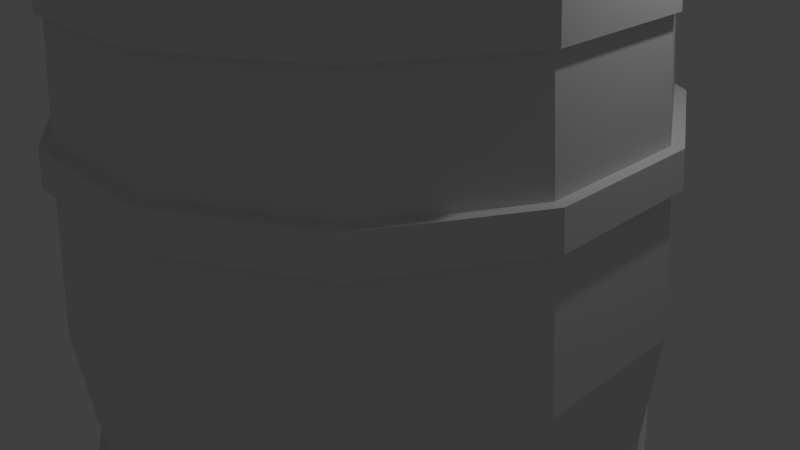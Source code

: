 # Source: Barrel-fat.blend  (saved by Blender 2.76.0; exported with 4.5.12 LTS)
import bpy
from mathutils import Matrix  # noqa: F401  (used for matrix-valued properties, if any)

bpy.ops.wm.read_factory_settings(use_empty=True)
scene = bpy.context.scene
scene.name = 'Scene'

# ---- collections
col_collection_1 = bpy.data.collections.new('Collection 1'); scene.collection.children.link(col_collection_1)

# ---- materials (node trees are filled in below, after node groups)
mat_material = bpy.data.materials.new('Material')
mat_material.alpha_threshold = 0.0
mat_material.use_transparent_shadow = False
mat_material.roughness = 0.5
mat_material_001 = bpy.data.materials.new('Material.001')
mat_material_001.alpha_threshold = 0.0
mat_material_001.use_transparent_shadow = False
mat_material_001.roughness = 0.5

# ---- material node trees

# ---- world
world_world = bpy.data.worlds.new('World'); scene.world = world_world
world_world.color = (0.05088, 0.05088, 0.05088)
world_world.use_sun_shadow = False
world_world.sun_shadow_jitter_overblur = 0.0
world_world.cycles.sampling_method = 'MANUAL'
world_world.cycles.sample_map_resolution = 256

# ---- cameras
cam_camera = bpy.data.cameras.new('Camera')
cam_camera.clip_end = 100.0
cam_camera.lens = 35.0
cam_camera.sensor_width = 32.0
cam_camera.sensor_height = 18.0
cam_camera.ortho_scale = 7.314
cam_camera.dof.focus_distance = 0.0
cam_camera.dof.aperture_fstop = 128.0

# ---- lights
light_lamp = bpy.data.lights.new('Lamp', 'POINT')
light_lamp.transmission_factor = 0.0
light_lamp.cutoff_distance = 30.0
light_lamp.energy = 100.0
light_lamp.shadow_buffer_clip_start = 1.001
light_lamp.shadow_soft_size = 0.1
light_lamp.shadow_maximum_resolution = 0.006
light_lamp.use_absolute_resolution = True
light_lamp.cycles.use_multiple_importance_sampling = False

# ---- meshes
me_fat_barrel = bpy.data.meshes.new('Fat Barrel')
me_fat_barrel.from_pydata([(3.291, -18.0, -12.28), (-3.291, -18.0, -12.28), (3.291, -20.0, -12.28), (-3.291, -20.0, -12.28), (-8.99, -18.0, -8.99), (-8.99, -20.0, -8.99), (-12.28, -18.0, -3.291), (-12.28, -20.0, -3.291), (-12.28, -18.0, 3.291), (-12.28, -20.0, 3.291), (-8.99, -18.0, 8.99), (-8.99, -20.0, 8.99), (-3.291, -18.0, 12.28), (-3.291, -20.0, 12.28), (3.291, -18.0, 12.28), (3.291, -20.0, 12.28), (8.99, -18.0, 8.99), (8.99, -20.0, 8.99), (12.28, -18.0, 3.291), (12.28, -20.0, 3.291), (12.28, -18.0, -3.291), (12.28, -20.0, -3.291), (8.99, -18.0, -8.99), (8.99, -20.0, -8.99), (4.142, -16.0, -15.46), (11.06, -16.0, -11.06), (11.32, -16.0, -11.32), (4.047, -16.0, -15.1), (-4.142, -16.0, -15.46), (-4.047, -16.0, -15.1), (-11.06, -16.0, -11.06), (-11.32, -16.0, -11.32), (-15.1, -16.0, -4.047), (-15.46, -16.0, -4.142), (-15.46, -16.0, 4.142), (-15.1, -16.0, 4.047), (-11.32, -16.0, 11.32), (-11.06, -16.0, 11.06), (-4.142, -16.0, 15.46), (-4.047, -16.0, 15.1), (4.047, -16.0, 15.1), (4.142, -16.0, 15.46), (11.06, -16.0, 11.06), (11.32, -16.0, 11.32), (15.1, -16.0, 4.047), (15.46, -16.0, 4.142), (15.46, -16.0, -4.142), (15.1, -16.0, -4.047), (15.11, -20.0, -4.048), (11.06, -20.0, -11.06), (15.11, -20.0, 4.048), (11.06, -20.0, 11.06), (4.048, -20.0, 15.11), (-4.048, -20.0, 15.11), (-11.06, -20.0, 11.06), (-15.11, -20.0, 4.048), (-15.11, -20.0, -4.048), (-11.06, -20.0, -11.06), (-4.048, -20.0, -15.11), (4.048, -20.0, -15.11), (15.74, -10.0, -4.216), (11.52, -10.0, -11.52), (15.74, -10.0, 4.216), (11.52, -10.0, 11.52), (4.216, -10.0, 15.74), (-4.216, -10.0, 15.74), (-11.52, -10.0, 11.52), (-15.74, -10.0, 4.216), (-15.74, -10.0, -4.216), (-11.52, -10.0, -11.52), (-4.216, -10.0, -15.74), (4.216, -10.0, -15.74), (-4.427, -8.0, 16.52), (-11.71, -8.0, 11.71), (-12.1, -8.0, 12.1), (-4.285, -8.0, 15.99), (4.285, -8.0, 15.99), (4.427, -8.0, 16.52), (11.71, -8.0, 11.71), (12.1, -8.0, 12.1), (15.99, -8.0, 4.285), (16.52, -8.0, 4.427), (16.52, -8.0, -4.427), (15.99, -8.0, -4.285), (12.1, -8.0, -12.1), (11.71, -8.0, -11.71), (4.427, -8.0, -16.52), (4.285, -8.0, -15.99), (-4.427, -8.0, -16.52), (-4.285, -8.0, -15.99), (-11.71, -8.0, -11.71), (-12.1, -8.0, -12.1), (-15.99, -8.0, -4.285), (-16.52, -8.0, -4.427), (-16.52, -8.0, 4.427), (-15.99, -8.0, 4.285), (-16.35, -10.0, 4.38), (-11.97, -10.0, 11.97), (-16.35, -10.0, -4.38), (-11.97, -10.0, -11.97), (-4.38, -10.0, -16.35), (4.38, -10.0, -16.35), (11.97, -10.0, -11.97), (16.35, -10.0, -4.38), (16.35, -10.0, 4.38), (11.97, -10.0, 11.97), (4.38, -10.0, 16.35), (-4.38, -10.0, 16.35), (-3.291, 18.0, -12.28), (3.291, 18.0, -12.28), (-3.291, 20.0, -12.28), (3.291, 20.0, -12.28), (-8.99, 18.0, -8.99), (-8.99, 20.0, -8.99), (-12.28, 18.0, -3.291), (-12.28, 20.0, -3.291), (-12.28, 18.0, 3.291), (-12.28, 20.0, 3.291), (-8.99, 18.0, 8.99), (-8.99, 20.0, 8.99), (-3.291, 18.0, 12.28), (-3.291, 20.0, 12.28), (3.291, 18.0, 12.28), (3.291, 20.0, 12.28), (8.99, 18.0, 8.99), (8.99, 20.0, 8.99), (12.28, 18.0, 3.291), (12.28, 20.0, 3.291), (12.28, 18.0, -3.291), (12.28, 20.0, -3.291), (8.99, 18.0, -8.99), (8.99, 20.0, -8.99), (11.32, 16.0, -11.32), (11.06, 16.0, -11.06), (4.142, 16.0, -15.46), (15.1, 16.0, -4.047), (15.46, 16.0, -4.142), (15.46, 16.0, 4.142), (15.1, 16.0, 4.047), (11.32, 16.0, 11.32), (11.06, 16.0, 11.06), (4.142, 16.0, 15.46), (4.047, 16.0, 15.1), (-4.142, 16.0, 15.46), (-4.047, 16.0, 15.1), (-11.06, 16.0, 11.06), (-11.32, 16.0, 11.32), (-15.1, 16.0, 4.047), (-15.46, 16.0, 4.142), (-15.46, 16.0, -4.142), (-15.1, 16.0, -4.047), (-11.32, 16.0, -11.32), (-11.06, 16.0, -11.06), (-4.142, 16.0, -15.46), (-4.047, 16.0, -15.1), (4.047, 16.0, -15.1), (11.06, 20.0, -11.06), (15.11, 20.0, -4.048), (15.11, 20.0, 4.048), (11.06, 20.0, 11.06), (4.048, 20.0, 15.11), (-4.048, 20.0, 15.11), (-11.06, 20.0, 11.06), (-15.11, 20.0, 4.048), (-15.11, 20.0, -4.048), (-11.06, 20.0, -11.06), (-4.048, 20.0, -15.11), (4.048, 20.0, -15.11), (11.52, 10.0, -11.52), (15.74, 10.0, -4.216), (15.74, 10.0, 4.216), (11.52, 10.0, 11.52), (4.216, 10.0, 15.74), (-4.216, 10.0, 15.74), (-11.52, 10.0, 11.52), (-15.74, 10.0, 4.216), (-15.74, 10.0, -4.216), (-11.52, 10.0, -11.52), (-4.216, 10.0, -15.74), (4.216, 10.0, -15.74), (-12.1, 8.0, 12.1), (-11.71, 8.0, 11.71), (-4.427, 8.0, 16.52), (-15.99, 8.0, 4.285), (-16.52, 8.0, 4.427), (-16.52, 8.0, -4.427), (-15.99, 8.0, -4.285), (-12.1, 8.0, -12.1), (-11.71, 8.0, -11.71), (-4.427, 8.0, -16.52), (-4.285, 8.0, -15.99), (4.285, 8.0, -15.99), (4.427, 8.0, -16.52), (11.71, 8.0, -11.71), (12.1, 8.0, -12.1), (15.99, 8.0, -4.285), (16.52, 8.0, -4.427), (16.52, 8.0, 4.427), (15.99, 8.0, 4.285), (12.1, 8.0, 12.1), (11.71, 8.0, 11.71), (4.427, 8.0, 16.52), (4.285, 8.0, 15.99), (-4.285, 8.0, 15.99), (-11.97, 10.0, 11.97), (-16.35, 10.0, 4.38), (-16.35, 10.0, -4.38), (-11.97, 10.0, -11.97), (-4.38, 10.0, -16.35), (4.38, 10.0, -16.35), (11.97, 10.0, -11.97), (16.35, 10.0, -4.38), (16.35, 10.0, 4.38), (11.97, 10.0, 11.97), (4.38, 10.0, 16.35), (-4.38, 10.0, 16.35), (3.291, -18.0, -12.28), (-3.291, -18.0, -12.28), (-8.99, -18.0, -8.99), (-12.28, -18.0, -3.291), (-12.28, -18.0, 3.291), (-8.99, -18.0, 8.99), (-3.291, -18.0, 12.28), (3.291, -18.0, 12.28), (8.99, -18.0, 8.99), (12.28, -18.0, 3.291), (12.28, -18.0, -3.291), (8.99, -18.0, -8.99), (11.06, -16.0, -11.06), (4.047, -16.0, -15.1), (-4.047, -16.0, -15.1), (-11.06, -16.0, -11.06), (-15.1, -16.0, -4.047), (-15.1, -16.0, 4.047), (-11.06, -16.0, 11.06), (-4.047, -16.0, 15.1), (4.047, -16.0, 15.1), (11.06, -16.0, 11.06), (15.1, -16.0, 4.047), (15.1, -16.0, -4.047), (15.74, -10.0, -4.216), (11.52, -10.0, -11.52), (15.74, -10.0, 4.216), (11.52, -10.0, 11.52), (4.216, -10.0, 15.74), (-4.216, -10.0, 15.74), (-11.52, -10.0, 11.52), (-15.74, -10.0, 4.216), (-15.74, -10.0, -4.216), (-11.52, -10.0, -11.52), (-4.216, -10.0, -15.74), (4.216, -10.0, -15.74), (-11.71, -8.0, 11.71), (-4.285, -8.0, 15.99), (4.285, -8.0, 15.99), (11.71, -8.0, 11.71), (15.99, -8.0, 4.285), (15.99, -8.0, -4.285), (11.71, -8.0, -11.71), (4.285, -8.0, -15.99), (-4.285, -8.0, -15.99), (-11.71, -8.0, -11.71), (-15.99, -8.0, -4.285), (-15.99, -8.0, 4.285), (-16.69, 0.0, 4.472), (-12.22, 0.0, 12.22), (-16.69, 0.0, -4.472), (-12.22, 0.0, -12.22), (-4.472, 0.0, -16.69), (4.472, 0.0, -16.69), (12.22, 0.0, -12.22), (16.69, 0.0, -4.472), (16.69, 0.0, 4.472), (12.22, 0.0, 12.22), (4.472, 0.0, 16.69), (-4.472, 0.0, 16.69), (-3.291, 18.0, -12.28), (3.291, 18.0, -12.28), (-8.99, 18.0, -8.99), (-12.28, 18.0, -3.291), (-12.28, 18.0, 3.291), (-8.99, 18.0, 8.99), (-3.291, 18.0, 12.28), (3.291, 18.0, 12.28), (8.99, 18.0, 8.99), (12.28, 18.0, 3.291), (12.28, 18.0, -3.291), (8.99, 18.0, -8.99), (11.06, 16.0, -11.06), (15.1, 16.0, -4.047), (15.1, 16.0, 4.047), (11.06, 16.0, 11.06), (4.047, 16.0, 15.1), (-4.047, 16.0, 15.1), (-11.06, 16.0, 11.06), (-15.1, 16.0, 4.047), (-15.1, 16.0, -4.047), (-11.06, 16.0, -11.06), (-4.047, 16.0, -15.1), (4.047, 16.0, -15.1), (11.52, 10.0, -11.52), (15.74, 10.0, -4.216), (15.74, 10.0, 4.216), (11.52, 10.0, 11.52), (4.216, 10.0, 15.74), (-4.216, 10.0, 15.74), (-11.52, 10.0, 11.52), (-15.74, 10.0, 4.216), (-15.74, 10.0, -4.216), (-11.52, 10.0, -11.52), (-4.216, 10.0, -15.74), (4.216, 10.0, -15.74), (-11.71, 8.0, 11.71), (-15.99, 8.0, 4.285), (-15.99, 8.0, -4.285), (-11.71, 8.0, -11.71), (-4.285, 8.0, -15.99), (4.285, 8.0, -15.99), (11.71, 8.0, -11.71), (15.99, 8.0, -4.285), (15.99, 8.0, 4.285), (11.71, 8.0, 11.71), (4.285, 8.0, 15.99), (-4.285, 8.0, 15.99)], [], [(158, 137, 136, 157), (130, 131, 111, 109), (14, 15, 13, 12), (108, 110, 113, 112), (61, 71, 100, 101, 102), (18, 19, 17, 16), (164, 149, 148, 163), (28, 31, 32, 30, 29, 27, 24), (114, 115, 117, 116), (59, 24, 26, 49), (12, 13, 11, 10), (112, 113, 115, 114), (39, 37, 35, 32, 31, 33, 34, 36, 38, 41, 43, 45, 46, 26, 24, 27, 25, 47, 44, 42, 40), (57, 31, 28, 58), (96, 94, 93, 98), (165, 151, 149, 164), (156, 132, 134, 167), (84, 86, 88, 87, 85, 83, 80, 78, 76, 75, 73, 95, 92, 90, 91, 93, 94, 74, 72, 77, 79, 81, 82), (166, 153, 151, 165), (49, 26, 46, 48), (163, 148, 146, 162), (51, 43, 41, 52), (10, 11, 9, 8), (160, 141, 139, 159), (161, 143, 141, 160), (50, 51, 52, 53, 54, 9, 11, 13, 15, 17, 19, 21, 23, 2, 58, 59, 49, 48), (1, 3, 2, 0), (0, 2, 23, 22), (122, 123, 125, 124), (88, 91, 90, 89, 87), (156, 167, 166, 111, 131, 129, 127, 158, 157), (118, 119, 121, 120), (102, 84, 82, 103), (103, 82, 81, 104), (104, 81, 79, 105), (98, 93, 91, 99), (215, 182, 201, 214), (208, 189, 187, 207), (105, 79, 77, 106), (209, 192, 189, 208), (211, 196, 194, 210), (210, 194, 192, 209), (119, 117, 115, 113, 110, 111, 166, 165, 164, 163, 162, 161, 160, 159, 158, 127, 125, 123, 121), (22, 23, 21, 20), (8, 9, 7, 6), (63, 62, 60, 61, 102, 103, 104, 105, 106, 107, 97, 96, 98, 99, 100, 71, 70, 69, 68, 67, 66, 65, 64), (20, 21, 19, 18), (141, 143, 145, 144, 142, 140, 139), (109, 111, 110, 108), (167, 134, 153, 166), (6, 7, 5, 4), (52, 41, 38, 53), (120, 121, 123, 122), (116, 117, 119, 118), (126, 127, 129, 128), (150, 147, 145, 143, 146, 148, 149, 151, 153, 134, 132, 136, 137, 139, 140, 138, 135, 133, 155, 154, 152), (50, 45, 43, 51), (54, 36, 34, 55), (53, 38, 36, 54), (157, 136, 132, 156), (159, 139, 137, 158), (56, 33, 31, 57), (162, 146, 143, 161), (58, 28, 24, 59), (207, 187, 185, 206), (4, 5, 3, 1), (172, 215, 214, 213, 212, 211, 210, 168, 169, 170, 171), (190, 188, 187, 189, 191), (16, 17, 15, 14), (124, 125, 127, 126), (55, 34, 33, 56), (195, 193, 191, 189, 192, 194, 196, 197, 199, 201, 182, 180, 184, 185, 187, 188, 186, 183, 181, 203, 202, 200, 198), (214, 201, 199, 213), (212, 197, 196, 211), (97, 74, 94, 96), (107, 72, 74, 97), (206, 185, 184, 205), (213, 199, 197, 212), (205, 184, 180, 204), (100, 88, 86, 101), (204, 180, 182, 215), (101, 86, 84, 102), (106, 77, 72, 107), (99, 91, 88, 100), (48, 46, 45, 50), (206, 205, 204, 215, 172, 173, 174, 175, 176, 177, 178, 179, 168, 210, 209, 208, 207), (57, 58, 2, 3, 5, 7, 9, 54, 55, 56), (128, 129, 131, 130), (219, 218, 217, 216, 227, 226, 225, 224, 223, 222, 221, 220), (291, 303, 302, 290), (230, 250, 251, 229), (292, 304, 303, 291), (228, 241, 240, 239), (296, 308, 307, 295), (238, 242, 243, 237), (294, 306, 305, 293), (239, 240, 242, 238), (229, 251, 241, 228), (290, 302, 301, 289), (295, 307, 306, 294), (317, 269, 268, 316), (312, 265, 275, 323), (260, 268, 269, 259), (253, 275, 265, 252), (318, 270, 269, 317), (320, 272, 271, 319), (313, 264, 265, 312), (255, 273, 274, 254), (254, 274, 275, 253), (316, 268, 267, 315), (321, 273, 272, 320), (236, 244, 245, 235), (256, 272, 273, 255), (286, 287, 277, 276, 278, 279, 280, 281, 282, 283, 284, 285), (319, 271, 270, 318), (258, 270, 271, 257), (298, 310, 309, 297), (293, 305, 304, 292), (297, 309, 308, 296), (234, 246, 247, 233), (299, 311, 310, 298), (288, 300, 311, 299), (289, 301, 300, 288), (233, 247, 248, 232), (231, 249, 250, 230), (235, 245, 246, 234), (237, 243, 244, 236), (232, 248, 249, 231), (262, 266, 267, 261), (323, 275, 274, 322), (252, 265, 264, 263), (322, 274, 273, 321), (263, 264, 266, 262), (259, 269, 270, 258), (314, 266, 264, 313), (315, 267, 266, 314), (257, 271, 272, 256), (261, 267, 268, 260)])
me_fat_barrel.polygons.foreach_set('material_index', [1, 1, 1, 1, 1, 1, 1, 1, 1, 1, 1, 1, 1, 1, 1, 1, 1, 1, 1, 1, 1, 1, 1, 1, 1, 1, 1, 1, 1, 1, 1, 1, 1, 1, 1, 1, 1, 1, 1, 1, 1, 1, 1, 1, 1, 1, 1, 1, 1, 1, 1, 1, 1, 1, 1, 1, 1, 1, 1, 1, 1, 1, 1, 1, 1, 1, 1, 1, 1, 1, 1, 1, 1, 1, 1, 1, 1, 1, 1, 1, 1, 1, 1, 1, 1, 1, 1, 1, 0, 0, 0, 0, 0, 0, 0, 0, 0, 0, 0, 0, 0, 0, 0, 0, 0, 0, 0, 0, 0, 0, 0, 0, 0, 0, 0, 0, 0, 0, 0, 0, 0, 0, 0, 0, 0, 0, 0, 0, 0, 0, 0, 0, 0, 0, 0, 0, 0, 0])
me_fat_barrel.materials.append(mat_material)
me_fat_barrel.materials.append(mat_material_001)
me_fat_barrel.use_remesh_preserve_volume = False
me_fat_barrel.use_remesh_preserve_attributes = False
me_fat_barrel.use_mirror_vertex_groups = False
me_fat_barrel.update()

# ---- objects
ob_fat_barrel = bpy.data.objects.new('Fat Barrel', me_fat_barrel)
ob_lamp = bpy.data.objects.new('Lamp', light_lamp)
ob_camera = bpy.data.objects.new('Camera', cam_camera)

# ---- transforms, parenting, visibility, modifiers, constraints
ob_fat_barrel.location = (0.0, 0.0, 0.0)
ob_fat_barrel.rotation_euler = (1.571, 2.22e-16, 2.22e-16)
ob_fat_barrel.scale = (0.2181, 0.2181, 0.2181)
ob_fat_barrel.lineart.crease_threshold = 0.0
ob_lamp.location = (4.076, 1.005, 5.904)
ob_lamp.rotation_euler = (0.6503, 0.05522, 1.866)
ob_lamp.lock_rotations_4d = False
ob_lamp.empty_display_type = 'ARROWS'
ob_lamp.color = (0.0, 0.0, 0.0, 0.0)
ob_lamp.lineart.crease_threshold = 0.0
ob_camera.location = (7.481, -6.508, 5.344)
ob_camera.rotation_euler = (1.109, 0.01082, 0.8149)
ob_camera.lock_rotations_4d = False
ob_camera.empty_display_type = 'ARROWS'
ob_camera.color = (0.0, 0.0, 0.0, 0.0)
ob_camera.display_type = 'WIRE'
ob_camera.lineart.crease_threshold = 0.0

# ---- collection membership
col_collection_1.objects.link(ob_fat_barrel)
col_collection_1.objects.link(ob_lamp)
col_collection_1.objects.link(ob_camera)

# ---- scene / render settings (as saved in the file)
scene.camera = ob_camera
scene.frame_start = 1; scene.frame_end = 250; scene.frame_set(1)
scene.render.engine = 'BLENDER_EEVEE_NEXT'
scene.render.resolution_percentage = 50
scene.render.dither_intensity = 0.0
scene.cycles.use_denoising = False
scene.cycles.samples = 10
scene.cycles.sampling_pattern = 'TABULATED_SOBOL'
scene.cycles.light_sampling_threshold = 0.0
scene.cycles.use_adaptive_sampling = False
scene.cycles.use_light_tree = False
scene.cycles.blur_glossy = 0.0
scene.cycles.pixel_filter_type = 'GAUSSIAN'
scene.cycles.sample_clamp_indirect = 0.0
scene.view_settings.view_transform = 'Standard'
bpy.context.view_layer.update()
